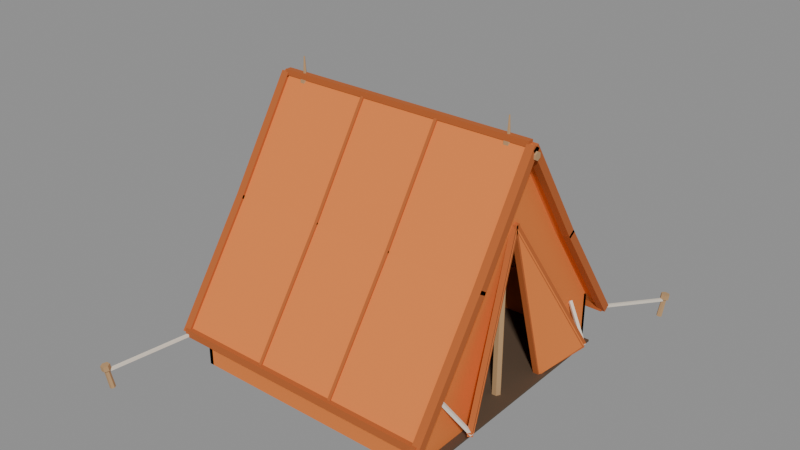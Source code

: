 # Source: C03.blend  (saved by Blender 4.2.68; exported with 4.5.12 LTS)
import bpy
from mathutils import Matrix  # noqa: F401  (used for matrix-valued properties, if any)

bpy.ops.wm.read_factory_settings(use_empty=True)
scene = bpy.context.scene
scene.name = 'Scene'

# ---- collections
col_c03_asset = bpy.data.collections.new('C03_asset'); scene.collection.children.link(col_c03_asset)

# ---- materials (node trees are filled in below, after node groups)
mat_camp_canvas_orange = bpy.data.materials.new('camp_canvas_orange')
mat_camp_canvas_orange.diffuse_color = (0.807, 0.2159, 0.04231, 1.0)
mat_camp_canvas_binding = bpy.data.materials.new('camp_canvas_binding')
mat_camp_canvas_binding.diffuse_color = (0.4851, 0.117, 0.02315, 1.0)
mat_camp_canvas_cream = bpy.data.materials.new('camp_canvas_cream')
mat_camp_canvas_cream.diffuse_color = (0.7913, 0.7157, 0.5972, 1.0)
mat_camp_groundsheet = bpy.data.materials.new('camp_groundsheet')
mat_camp_groundsheet.diffuse_color = (0.1022, 0.06125, 0.03434, 1.0)
mat_camp_wood_light = bpy.data.materials.new('camp_wood_light')
mat_camp_wood_light.diffuse_color = (0.4851, 0.2961, 0.1413, 1.0)

# ---- material node trees
mat_camp_canvas_orange.use_nodes = True; mat_camp_canvas_orange.node_tree.nodes.clear()
_N = mat_camp_canvas_orange.node_tree.nodes; _L = mat_camp_canvas_orange.node_tree.links
n0 = _N.new('ShaderNodeBsdfPrincipled'); n0.name = 'Principled BSDF'; n0.location = (10, 300)
n0.inputs[0].default_value = (0.807, 0.2159, 0.04231, 1.0)
n0.inputs[2].default_value = 0.88
n1 = _N.new('ShaderNodeOutputMaterial'); n1.name = 'Material Output'; n1.location = (300, 300)
_L.new(n0.outputs[0], n1.inputs[0])
n1.is_active_output = True
mat_camp_canvas_binding.use_nodes = True; mat_camp_canvas_binding.node_tree.nodes.clear()
_N = mat_camp_canvas_binding.node_tree.nodes; _L = mat_camp_canvas_binding.node_tree.links
n0 = _N.new('ShaderNodeBsdfPrincipled'); n0.name = 'Principled BSDF'; n0.location = (10, 300)
n0.inputs[0].default_value = (0.4851, 0.117, 0.02315, 1.0)
n0.inputs[2].default_value = 0.9
n1 = _N.new('ShaderNodeOutputMaterial'); n1.name = 'Material Output'; n1.location = (300, 300)
_L.new(n0.outputs[0], n1.inputs[0])
n1.is_active_output = True
mat_camp_canvas_cream.use_nodes = True; mat_camp_canvas_cream.node_tree.nodes.clear()
_N = mat_camp_canvas_cream.node_tree.nodes; _L = mat_camp_canvas_cream.node_tree.links
n0 = _N.new('ShaderNodeBsdfPrincipled'); n0.name = 'Principled BSDF'; n0.location = (10, 300)
n0.inputs[0].default_value = (0.7913, 0.7157, 0.5972, 1.0)
n0.inputs[2].default_value = 0.9
n1 = _N.new('ShaderNodeOutputMaterial'); n1.name = 'Material Output'; n1.location = (300, 300)
_L.new(n0.outputs[0], n1.inputs[0])
n1.is_active_output = True
mat_camp_groundsheet.use_nodes = True; mat_camp_groundsheet.node_tree.nodes.clear()
_N = mat_camp_groundsheet.node_tree.nodes; _L = mat_camp_groundsheet.node_tree.links
n0 = _N.new('ShaderNodeBsdfPrincipled'); n0.name = 'Principled BSDF'; n0.location = (10, 300)
n0.inputs[0].default_value = (0.1022, 0.06125, 0.03434, 1.0)
n0.inputs[2].default_value = 0.95
n1 = _N.new('ShaderNodeOutputMaterial'); n1.name = 'Material Output'; n1.location = (300, 300)
_L.new(n0.outputs[0], n1.inputs[0])
n1.is_active_output = True
mat_camp_wood_light.use_nodes = True; mat_camp_wood_light.node_tree.nodes.clear()
_N = mat_camp_wood_light.node_tree.nodes; _L = mat_camp_wood_light.node_tree.links
n0 = _N.new('ShaderNodeBsdfPrincipled'); n0.name = 'Principled BSDF'; n0.location = (10, 300)
n0.inputs[0].default_value = (0.4851, 0.2961, 0.1413, 1.0)
n0.inputs[2].default_value = 0.85
n1 = _N.new('ShaderNodeOutputMaterial'); n1.name = 'Material Output'; n1.location = (300, 300)
_L.new(n0.outputs[0], n1.inputs[0])
n1.is_active_output = True

# ---- meshes
me_c03_mesh = bpy.data.meshes.new('C03_mesh')
me_c03_mesh.from_pydata([(-1.66, 1.73, 0.475), (-1.66, 0.8, 1.82), (-1.66, 0.0, 3.07), (-1.66, -0.8, 1.82), (-1.66, -1.73, 0.475), (-1.66, -1.73, 0.405), (-1.66, -0.8, 1.75), (-1.66, 0.0, 3.0), (-1.66, 0.8, 1.75), (-1.66, 1.73, 0.405), (1.66, 1.73, 0.475), (1.66, 0.8, 1.82), (1.66, 0.0, 3.07), (1.66, -0.8, 1.82), (1.66, -1.73, 0.475), (1.66, -1.73, 0.405), (1.66, -0.8, 1.75), (1.66, 0.0, 3.0), (1.66, 0.8, 1.75), (1.66, 1.73, 0.405), (1.45, -1.6, 0.0), (1.45, -0.62, 0.0), (1.45, 0.0, 2.15), (1.45, 0.62, 0.0), (1.45, 1.6, 0.0), (1.45, 1.6, 0.63), (1.45, 0.8, 1.78), (1.45, 0.0, 3.03), (1.45, -0.8, 1.78), (1.45, -1.6, 0.63), (1.5, -1.6, 0.0), (1.5, -0.62, 0.0), (1.5, 0.0, 2.15), (1.5, 0.62, 0.0), (1.5, 1.6, 0.0), (1.5, 1.6, 0.63), (1.5, 0.8, 1.78), (1.5, 0.0, 3.03), (1.5, -0.8, 1.78), (1.5, -1.6, 0.63), (-1.5, -1.6, 0.0), (-1.5, 1.6, 0.0), (-1.5, 1.6, 0.63), (-1.5, 0.8, 1.78), (-1.5, 0.0, 3.03), (-1.5, -0.8, 1.78), (-1.5, -1.6, 0.63), (-1.45, -1.6, 0.0), (-1.45, 1.6, 0.0), (-1.45, 1.6, 0.63), (-1.45, 0.8, 1.78), (-1.45, 0.0, 3.03), (-1.45, -0.8, 1.78), (-1.45, -1.6, 0.63), (-1.5, 1.55, 0.0), (1.5, 1.55, 0.0), (1.5, 1.55, 0.63), (-1.5, 1.55, 0.63), (-1.5, 1.6, 0.0), (1.5, 1.6, 0.0), (1.5, 1.6, 0.63), (-1.5, 1.6, 0.63), (-1.5, -1.6, 0.0), (1.5, -1.6, 0.0), (1.5, -1.6, 0.63), (-1.5, -1.6, 0.63), (-1.5, -1.55, 0.0), (1.5, -1.55, 0.0), (1.5, -1.55, 0.63), (-1.5, -1.55, 0.63), (-1.67, 1.682, 0.3924), (-1.67, 1.778, 0.3924), (-1.67, 1.778, 0.4876), (-1.67, 1.682, 0.4876), (1.67, 1.682, 0.3924), (1.67, 1.778, 0.3924), (1.67, 1.778, 0.4876), (1.67, 1.682, 0.4876), (-1.67, -1.778, 0.3924), (-1.67, -1.682, 0.3924), (-1.67, -1.682, 0.4876), (-1.67, -1.778, 0.4876), (1.67, -1.778, 0.3924), (1.67, -1.682, 0.3924), (1.67, -1.682, 0.4876), (1.67, -1.778, 0.4876), (-1.708, 1.702, 0.3965), (-1.612, 1.702, 0.3965), (-1.612, 1.781, 0.4506), (-1.708, 1.781, 0.4506), (-1.708, 0.7495, 1.774), (-1.612, 0.7495, 1.774), (-1.612, 0.8278, 1.829), (-1.708, 0.8278, 1.829), (-1.708, 0.7707, 1.742), (-1.612, 0.7707, 1.742), (-1.612, 0.8509, 1.794), (-1.708, 0.8509, 1.794), (-1.708, -0.05087, 3.026), (-1.612, -0.05087, 3.026), (-1.612, 0.02931, 3.078), (-1.708, 0.02931, 3.078), (-1.708, 0.05087, 3.026), (-1.612, 0.05087, 3.026), (-1.612, -0.02931, 3.078), (-1.708, -0.02931, 3.078), (-1.708, -0.7707, 1.742), (-1.612, -0.7707, 1.742), (-1.612, -0.8509, 1.794), (-1.708, -0.8509, 1.794), (-1.708, -0.7495, 1.774), (-1.612, -0.7495, 1.774), (-1.612, -0.8278, 1.829), (-1.708, -0.8278, 1.829), (-1.708, -1.702, 0.3965), (-1.612, -1.702, 0.3965), (-1.612, -1.781, 0.4506), (-1.708, -1.781, 0.4506), (1.612, 1.702, 0.3965), (1.708, 1.702, 0.3965), (1.708, 1.781, 0.4506), (1.612, 1.781, 0.4506), (1.612, 0.7495, 1.774), (1.708, 0.7495, 1.774), (1.708, 0.8278, 1.829), (1.612, 0.8278, 1.829), (1.612, 0.7707, 1.742), (1.708, 0.7707, 1.742), (1.708, 0.8509, 1.794), (1.612, 0.8509, 1.794), (1.612, -0.05087, 3.026), (1.708, -0.05087, 3.026), (1.708, 0.02931, 3.078), (1.612, 0.02931, 3.078), (1.612, 0.05087, 3.026), (1.708, 0.05087, 3.026), (1.708, -0.02931, 3.078), (1.612, -0.02931, 3.078), (1.612, -0.7707, 1.742), (1.708, -0.7707, 1.742), (1.708, -0.8509, 1.794), (1.612, -0.8509, 1.794), (1.612, -0.7495, 1.774), (1.708, -0.7495, 1.774), (1.708, -0.8278, 1.829), (1.612, -0.8278, 1.829), (1.612, -1.702, 0.3965), (1.708, -1.702, 0.3965), (1.708, -1.781, 0.4506), (1.612, -1.781, 0.4506), (-1.64, -0.035, 3.035), (-1.64, 0.035, 3.035), (-1.64, 0.035, 3.105), (-1.64, -0.035, 3.105), (1.64, -0.035, 3.035), (1.64, 0.035, 3.035), (1.64, 0.035, 3.105), (1.64, -0.035, 3.105), (-0.518, 1.722, 0.4549), (-0.482, 1.722, 0.4549), (-0.482, 1.752, 0.4754), (-0.518, 1.752, 0.4754), (-0.518, 0.7784, 1.82), (-0.482, 0.7784, 1.82), (-0.482, 0.808, 1.84), (-0.518, 0.808, 1.84), (-0.518, 0.7913, 1.8), (-0.482, 0.7913, 1.8), (-0.482, 0.8216, 1.82), (-0.518, 0.8216, 1.82), (-0.518, -0.02163, 3.07), (-0.482, -0.02163, 3.07), (-0.482, 0.008692, 3.09), (-0.518, 0.008692, 3.09), (-0.518, 0.02163, 3.07), (-0.482, 0.02163, 3.07), (-0.482, -0.008692, 3.09), (-0.518, -0.008692, 3.09), (-0.518, -0.7913, 1.8), (-0.482, -0.7913, 1.8), (-0.482, -0.8216, 1.82), (-0.518, -0.8216, 1.82), (-0.518, -0.7784, 1.82), (-0.482, -0.7784, 1.82), (-0.482, -0.808, 1.84), (-0.518, -0.808, 1.84), (-0.518, -1.722, 0.4549), (-0.482, -1.722, 0.4549), (-0.482, -1.752, 0.4754), (-0.518, -1.752, 0.4754), (0.482, 1.722, 0.4549), (0.518, 1.722, 0.4549), (0.518, 1.752, 0.4754), (0.482, 1.752, 0.4754), (0.482, 0.7784, 1.82), (0.518, 0.7784, 1.82), (0.518, 0.808, 1.84), (0.482, 0.808, 1.84), (0.482, 0.7913, 1.8), (0.518, 0.7913, 1.8), (0.518, 0.8216, 1.82), (0.482, 0.8216, 1.82), (0.482, -0.02163, 3.07), (0.518, -0.02163, 3.07), (0.518, 0.008692, 3.09), (0.482, 0.008692, 3.09), (0.482, 0.02163, 3.07), (0.518, 0.02163, 3.07), (0.518, -0.008692, 3.09), (0.482, -0.008692, 3.09), (0.482, -0.7913, 1.8), (0.518, -0.7913, 1.8), (0.518, -0.8216, 1.82), (0.482, -0.8216, 1.82), (0.482, -0.7784, 1.82), (0.518, -0.7784, 1.82), (0.518, -0.808, 1.84), (0.482, -0.808, 1.84), (0.482, -1.722, 0.4549), (0.518, -1.722, 0.4549), (0.518, -1.752, 0.4754), (0.482, -1.752, 0.4754), (1.506, 0.62, 0.005849), (1.506, 0.0, 2.15), (1.804, 1.068, 0.3139), (1.536, 0.6032, 0.001), (1.536, -0.01681, 2.145), (1.834, 1.051, 0.309), (1.471, 0.6536, 0.04585), (1.471, 0.5864, 0.02615), (1.541, 0.5864, 0.02615), (1.541, 0.6536, 0.04585), (1.471, 0.03359, 2.16), (1.471, -0.03359, 2.14), (1.541, -0.03359, 2.14), (1.541, 0.03359, 2.16), (1.538, 0.6147, 0.009227), (1.489, 0.6479, 0.009227), (1.474, 0.6253, 0.06277), (1.523, 0.5921, 0.06277), (1.836, 1.063, 0.2812), (1.786, 1.096, 0.2812), (1.771, 1.073, 0.3348), (1.821, 1.04, 0.3348), (1.528, -0.03282, 2.135), (1.47, -0.0167, 2.135), (1.484, 0.03282, 2.165), (1.542, 0.0167, 2.165), (1.826, 1.035, 0.2925), (1.768, 1.051, 0.2925), (1.782, 1.101, 0.3235), (1.84, 1.085, 0.3235), (1.818, 1.081, 0.293), (1.801, 1.049, 0.293), (1.824, 1.036, 0.3175), (1.841, 1.068, 0.3175), (1.507, 1.25, 0.6758), (1.49, 1.218, 0.6758), (1.513, 1.205, 0.7002), (1.53, 1.237, 0.7002), (1.506, -0.62, 0.005849), (1.506, 0.0, 2.15), (1.804, -1.068, 0.3139), (1.536, -0.6032, 0.001), (1.536, 0.01681, 2.145), (1.834, -1.051, 0.309), (1.471, -0.5864, 0.02615), (1.471, -0.6536, 0.04585), (1.541, -0.6536, 0.04585), (1.541, -0.5864, 0.02615), (1.471, 0.03359, 2.14), (1.471, -0.03359, 2.16), (1.541, -0.03359, 2.16), (1.541, 0.03359, 2.14), (1.489, -0.6479, 0.009227), (1.538, -0.6147, 0.009227), (1.523, -0.5921, 0.06277), (1.474, -0.6253, 0.06277), (1.786, -1.096, 0.2812), (1.836, -1.063, 0.2812), (1.821, -1.04, 0.3348), (1.771, -1.073, 0.3348), (1.47, 0.0167, 2.135), (1.528, 0.03282, 2.135), (1.542, -0.0167, 2.165), (1.484, -0.03282, 2.165), (1.768, -1.051, 0.2925), (1.826, -1.035, 0.2925), (1.84, -1.085, 0.3235), (1.782, -1.101, 0.3235), (1.801, -1.049, 0.293), (1.818, -1.081, 0.293), (1.841, -1.068, 0.3175), (1.824, -1.036, 0.3175), (1.49, -1.218, 0.6758), (1.507, -1.25, 0.6758), (1.53, -1.237, 0.7002), (1.513, -1.205, 0.7002), (-1.518, -0.36, 1.32), (-1.518, 0.36, 1.32), (-1.518, 0.36, 1.74), (-1.518, -0.36, 1.74), (-1.49, -0.36, 1.32), (-1.49, 0.36, 1.32), (-1.49, 0.36, 1.74), (-1.49, -0.36, 1.74), (-1.48, -1.58, 0.0), (1.6, -1.58, 0.0), (1.6, 1.58, 0.0), (-1.48, 1.58, 0.0), (-1.48, -1.58, 0.025), (1.6, -1.58, 0.025), (1.6, 1.58, 0.025), (-1.48, 1.58, 0.025), (-1.73, -0.0433, 2.935), (-1.73, -3.062e-18, 2.91), (-1.73, 0.0433, 2.935), (-1.73, 0.0433, 2.985), (-1.73, 9.185e-18, 3.01), (-1.73, -0.0433, 2.985), (1.73, -0.0433, 2.935), (1.73, -3.062e-18, 2.91), (1.73, 0.0433, 2.935), (1.73, 0.0433, 2.985), (1.73, 9.185e-18, 3.01), (1.73, -0.0433, 2.985), (1.352, 0.04763, 0.0), (1.325, 3.368e-18, 0.0), (1.352, -0.04763, 0.0), (1.408, -0.04763, 0.0), (1.435, -1.01e-17, 0.0), (1.408, 0.04763, 0.0), (1.352, 0.04763, 3.035), (1.325, 3.368e-18, 3.035), (1.352, -0.04763, 3.035), (1.408, -0.04763, 3.035), (1.435, -1.01e-17, 3.035), (1.408, 0.04763, 3.035), (1.365, 0.02598, 2.9), (1.35, 1.837e-18, 2.9), (1.365, -0.02598, 2.9), (1.395, -0.02598, 2.9), (1.41, -5.511e-18, 2.9), (1.395, 0.02598, 2.9), (1.376, 0.006928, 3.3), (1.372, 4.899e-19, 3.3), (1.376, -0.006928, 3.3), (1.384, -0.006928, 3.3), (1.388, -1.47e-18, 3.3), (1.384, 0.006928, 3.3), (-1.408, 0.04763, 0.0), (-1.435, 3.368e-18, 0.0), (-1.408, -0.04763, 0.0), (-1.352, -0.04763, 0.0), (-1.325, -1.01e-17, 0.0), (-1.352, 0.04763, 0.0), (-1.408, 0.04763, 3.035), (-1.435, 3.368e-18, 3.035), (-1.408, -0.04763, 3.035), (-1.352, -0.04763, 3.035), (-1.325, -1.01e-17, 3.035), (-1.352, 0.04763, 3.035), (-1.395, 0.02598, 2.9), (-1.41, 1.837e-18, 2.9), (-1.395, -0.02598, 2.9), (-1.365, -0.02598, 2.9), (-1.35, -5.511e-18, 2.9), (-1.365, 0.02598, 2.9), (-1.384, 0.006928, 3.3), (-1.388, 4.899e-19, 3.3), (-1.384, -0.006928, 3.3), (-1.376, -0.006928, 3.3), (-1.372, -1.47e-18, 3.3), (-1.376, 0.006928, 3.3), (1.953, 2.65, 0.01136), (1.935, 2.621, 0.01734), (1.953, 2.59, 0.01974), (1.987, 2.59, 0.01615), (2.005, 2.619, 0.01017), (1.987, 2.65, 0.007771), (1.984, 2.687, 0.2978), (1.969, 2.66, 0.3032), (1.984, 2.633, 0.3054), (2.016, 2.633, 0.3022), (2.031, 2.66, 0.2968), (2.016, 2.687, 0.2946), (1.968, 2.701, 0.247), (1.94, 2.654, 0.2564), (1.968, 2.606, 0.2601), (2.022, 2.606, 0.2545), (2.05, 2.652, 0.2451), (2.022, 2.7, 0.2413), (1.974, 2.71, 0.311), (1.947, 2.663, 0.3204), (1.974, 2.615, 0.3242), (2.029, 2.614, 0.3185), (2.056, 2.661, 0.3091), (2.029, 2.709, 0.3054), (1.624, 1.701, 0.4093), (1.594, 1.713, 0.4093), (1.596, 1.719, 0.4407), (1.626, 1.707, 0.4407), (2.007, 2.642, 0.2213), (1.978, 2.655, 0.2213), (1.98, 2.66, 0.2528), (2.009, 2.648, 0.2528), (1.953, -2.59, 0.01974), (1.935, -2.621, 0.01734), (1.953, -2.65, 0.01136), (1.987, -2.65, 0.007771), (2.005, -2.619, 0.01017), (1.987, -2.59, 0.01615), (1.984, -2.633, 0.3054), (1.969, -2.66, 0.3032), (1.984, -2.687, 0.2978), (2.016, -2.687, 0.2946), (2.031, -2.66, 0.2968), (2.016, -2.633, 0.3022), (1.968, -2.606, 0.2601), (1.94, -2.654, 0.2564), (1.968, -2.701, 0.247), (2.022, -2.7, 0.2413), (2.05, -2.652, 0.2451), (2.022, -2.606, 0.2545), (1.974, -2.615, 0.3242), (1.947, -2.663, 0.3204), (1.974, -2.71, 0.311), (2.029, -2.709, 0.3054), (2.056, -2.661, 0.3091), (2.029, -2.614, 0.3185), (1.594, -1.713, 0.4093), (1.624, -1.701, 0.4093), (1.626, -1.707, 0.4407), (1.596, -1.719, 0.4407), (1.978, -2.655, 0.2213), (2.007, -2.642, 0.2213), (2.009, -2.648, 0.2528), (1.98, -2.66, 0.2528), (-1.987, 2.65, 0.007771), (-2.005, 2.619, 0.01017), (-1.987, 2.59, 0.01615), (-1.953, 2.59, 0.01974), (-1.935, 2.621, 0.01734), (-1.953, 2.65, 0.01136), (-2.016, 2.687, 0.2946), (-2.031, 2.66, 0.2968), (-2.016, 2.633, 0.3022), (-1.984, 2.633, 0.3054), (-1.969, 2.66, 0.3032), (-1.984, 2.687, 0.2978), (-2.022, 2.7, 0.2413), (-2.05, 2.652, 0.2451), (-2.022, 2.606, 0.2545), (-1.968, 2.606, 0.2601), (-1.94, 2.654, 0.2564), (-1.968, 2.701, 0.247), (-2.029, 2.709, 0.3054), (-2.056, 2.661, 0.3091), (-2.029, 2.614, 0.3185), (-1.974, 2.615, 0.3242), (-1.947, 2.663, 0.3204), (-1.974, 2.71, 0.311), (-1.594, 1.713, 0.4093), (-1.624, 1.701, 0.4093), (-1.626, 1.707, 0.4407), (-1.596, 1.719, 0.4407), (-1.978, 2.655, 0.2213), (-2.007, 2.642, 0.2213), (-2.009, 2.648, 0.2528), (-1.98, 2.66, 0.2528), (-1.987, -2.59, 0.01615), (-2.005, -2.619, 0.01017), (-1.987, -2.65, 0.007771), (-1.953, -2.65, 0.01136), (-1.935, -2.621, 0.01734), (-1.953, -2.59, 0.01974), (-2.016, -2.633, 0.3022), (-2.031, -2.66, 0.2968), (-2.016, -2.687, 0.2946), (-1.984, -2.687, 0.2978), (-1.969, -2.66, 0.3032), (-1.984, -2.633, 0.3054), (-2.022, -2.606, 0.2545), (-2.05, -2.652, 0.2451), (-2.022, -2.7, 0.2413), (-1.968, -2.701, 0.247), (-1.94, -2.654, 0.2564), (-1.968, -2.606, 0.2601), (-2.029, -2.614, 0.3185), (-2.056, -2.661, 0.3091), (-2.029, -2.709, 0.3054), (-1.974, -2.71, 0.311), (-1.947, -2.663, 0.3204), (-1.974, -2.615, 0.3242), (-1.624, -1.701, 0.4093), (-1.594, -1.713, 0.4093), (-1.596, -1.719, 0.4407), (-1.626, -1.707, 0.4407), (-2.007, -2.642, 0.2213), (-1.978, -2.655, 0.2213), (-1.98, -2.66, 0.2528), (-2.009, -2.648, 0.2528)], [], [(0, 1, 11, 10), (1, 2, 12, 11), (2, 3, 13, 12), (3, 4, 14, 13), (4, 5, 15, 14), (5, 6, 16, 15), (6, 7, 17, 16), (7, 8, 18, 17), (8, 9, 19, 18), (9, 0, 10, 19), (9, 8, 7, 6, 5, 4, 3, 2, 1, 0), (10, 11, 12, 13, 14, 15, 16, 17, 18, 19), (29, 28, 27, 26, 25, 24, 23, 22, 21, 20), (30, 31, 32, 33, 34, 35, 36, 37, 38, 39), (20, 21, 31, 30), (21, 22, 32, 31), (22, 23, 33, 32), (23, 24, 34, 33), (24, 25, 35, 34), (25, 26, 36, 35), (26, 27, 37, 36), (27, 28, 38, 37), (28, 29, 39, 38), (29, 20, 30, 39), (46, 45, 44, 43, 42, 41, 40), (47, 48, 49, 50, 51, 52, 53), (40, 41, 48, 47), (41, 42, 49, 48), (42, 43, 50, 49), (43, 44, 51, 50), (44, 45, 52, 51), (45, 46, 53, 52), (46, 40, 47, 53), (57, 54, 55, 56), (58, 61, 60, 59), (54, 58, 59, 55), (55, 59, 60, 56), (56, 60, 61, 57), (57, 61, 58, 54), (65, 62, 63, 64), (66, 69, 68, 67), (62, 66, 67, 63), (63, 67, 68, 64), (64, 68, 69, 65), (65, 69, 66, 62), (70, 71, 75, 74), (71, 72, 76, 75), (72, 73, 77, 76), (73, 70, 74, 77), (73, 72, 71, 70), (74, 75, 76, 77), (78, 79, 83, 82), (79, 80, 84, 83), (80, 81, 85, 84), (81, 78, 82, 85), (81, 80, 79, 78), (82, 83, 84, 85), (86, 87, 91, 90), (87, 88, 92, 91), (88, 89, 93, 92), (89, 86, 90, 93), (89, 88, 87, 86), (90, 91, 92, 93), (94, 95, 99, 98), (95, 96, 100, 99), (96, 97, 101, 100), (97, 94, 98, 101), (97, 96, 95, 94), (98, 99, 100, 101), (102, 103, 107, 106), (103, 104, 108, 107), (104, 105, 109, 108), (105, 102, 106, 109), (105, 104, 103, 102), (106, 107, 108, 109), (110, 111, 115, 114), (111, 112, 116, 115), (112, 113, 117, 116), (113, 110, 114, 117), (113, 112, 111, 110), (114, 115, 116, 117), (118, 119, 123, 122), (119, 120, 124, 123), (120, 121, 125, 124), (121, 118, 122, 125), (121, 120, 119, 118), (122, 123, 124, 125), (126, 127, 131, 130), (127, 128, 132, 131), (128, 129, 133, 132), (129, 126, 130, 133), (129, 128, 127, 126), (130, 131, 132, 133), (134, 135, 139, 138), (135, 136, 140, 139), (136, 137, 141, 140), (137, 134, 138, 141), (137, 136, 135, 134), (138, 139, 140, 141), (142, 143, 147, 146), (143, 144, 148, 147), (144, 145, 149, 148), (145, 142, 146, 149), (145, 144, 143, 142), (146, 147, 148, 149), (150, 151, 155, 154), (151, 152, 156, 155), (152, 153, 157, 156), (153, 150, 154, 157), (153, 152, 151, 150), (154, 155, 156, 157), (158, 159, 163, 162), (159, 160, 164, 163), (160, 161, 165, 164), (161, 158, 162, 165), (161, 160, 159, 158), (162, 163, 164, 165), (166, 167, 171, 170), (167, 168, 172, 171), (168, 169, 173, 172), (169, 166, 170, 173), (169, 168, 167, 166), (170, 171, 172, 173), (174, 175, 179, 178), (175, 176, 180, 179), (176, 177, 181, 180), (177, 174, 178, 181), (177, 176, 175, 174), (178, 179, 180, 181), (182, 183, 187, 186), (183, 184, 188, 187), (184, 185, 189, 188), (185, 182, 186, 189), (185, 184, 183, 182), (186, 187, 188, 189), (190, 191, 195, 194), (191, 192, 196, 195), (192, 193, 197, 196), (193, 190, 194, 197), (193, 192, 191, 190), (194, 195, 196, 197), (198, 199, 203, 202), (199, 200, 204, 203), (200, 201, 205, 204), (201, 198, 202, 205), (201, 200, 199, 198), (202, 203, 204, 205), (206, 207, 211, 210), (207, 208, 212, 211), (208, 209, 213, 212), (209, 206, 210, 213), (209, 208, 207, 206), (210, 211, 212, 213), (214, 215, 219, 218), (215, 216, 220, 219), (216, 217, 221, 220), (217, 214, 218, 221), (217, 216, 215, 214), (218, 219, 220, 221), (224, 222, 223), (225, 227, 226), (222, 225, 226, 223), (223, 226, 227, 224), (224, 227, 225, 222), (228, 229, 233, 232), (229, 230, 234, 233), (230, 231, 235, 234), (231, 228, 232, 235), (231, 230, 229, 228), (232, 233, 234, 235), (236, 237, 241, 240), (237, 238, 242, 241), (238, 239, 243, 242), (239, 236, 240, 243), (239, 238, 237, 236), (240, 241, 242, 243), (244, 245, 249, 248), (245, 246, 250, 249), (246, 247, 251, 250), (247, 244, 248, 251), (247, 246, 245, 244), (248, 249, 250, 251), (252, 253, 257, 256), (253, 254, 258, 257), (254, 255, 259, 258), (255, 252, 256, 259), (255, 254, 253, 252), (256, 257, 258, 259), (262, 261, 260), (263, 264, 265), (260, 261, 264, 263), (261, 262, 265, 264), (262, 260, 263, 265), (266, 267, 271, 270), (267, 268, 272, 271), (268, 269, 273, 272), (269, 266, 270, 273), (269, 268, 267, 266), (270, 271, 272, 273), (274, 275, 279, 278), (275, 276, 280, 279), (276, 277, 281, 280), (277, 274, 278, 281), (277, 276, 275, 274), (278, 279, 280, 281), (282, 283, 287, 286), (283, 284, 288, 287), (284, 285, 289, 288), (285, 282, 286, 289), (285, 284, 283, 282), (286, 287, 288, 289), (290, 291, 295, 294), (291, 292, 296, 295), (292, 293, 297, 296), (293, 290, 294, 297), (293, 292, 291, 290), (294, 295, 296, 297), (301, 300, 299, 298), (302, 303, 304, 305), (298, 299, 303, 302), (299, 300, 304, 303), (300, 301, 305, 304), (301, 298, 302, 305), (309, 308, 307, 306), (310, 311, 312, 313), (306, 307, 311, 310), (307, 308, 312, 311), (308, 309, 313, 312), (309, 306, 310, 313), (314, 315, 321, 320), (315, 316, 322, 321), (316, 317, 323, 322), (317, 318, 324, 323), (318, 319, 325, 324), (319, 314, 320, 325), (319, 318, 317, 316, 315, 314), (320, 321, 322, 323, 324, 325), (326, 327, 333, 332), (327, 328, 334, 333), (328, 329, 335, 334), (329, 330, 336, 335), (330, 331, 337, 336), (331, 326, 332, 337), (331, 330, 329, 328, 327, 326), (332, 333, 334, 335, 336, 337), (338, 339, 345, 344), (339, 340, 346, 345), (340, 341, 347, 346), (341, 342, 348, 347), (342, 343, 349, 348), (343, 338, 344, 349), (343, 342, 341, 340, 339, 338), (344, 345, 346, 347, 348, 349), (350, 351, 357, 356), (351, 352, 358, 357), (352, 353, 359, 358), (353, 354, 360, 359), (354, 355, 361, 360), (355, 350, 356, 361), (355, 354, 353, 352, 351, 350), (356, 357, 358, 359, 360, 361), (362, 363, 369, 368), (363, 364, 370, 369), (364, 365, 371, 370), (365, 366, 372, 371), (366, 367, 373, 372), (367, 362, 368, 373), (367, 366, 365, 364, 363, 362), (368, 369, 370, 371, 372, 373), (374, 375, 381, 380), (375, 376, 382, 381), (376, 377, 383, 382), (377, 378, 384, 383), (378, 379, 385, 384), (379, 374, 380, 385), (379, 378, 377, 376, 375, 374), (380, 381, 382, 383, 384, 385), (386, 387, 393, 392), (387, 388, 394, 393), (388, 389, 395, 394), (389, 390, 396, 395), (390, 391, 397, 396), (391, 386, 392, 397), (391, 390, 389, 388, 387, 386), (392, 393, 394, 395, 396, 397), (398, 399, 403, 402), (399, 400, 404, 403), (400, 401, 405, 404), (401, 398, 402, 405), (401, 400, 399, 398), (402, 403, 404, 405), (406, 407, 413, 412), (407, 408, 414, 413), (408, 409, 415, 414), (409, 410, 416, 415), (410, 411, 417, 416), (411, 406, 412, 417), (411, 410, 409, 408, 407, 406), (412, 413, 414, 415, 416, 417), (418, 419, 425, 424), (419, 420, 426, 425), (420, 421, 427, 426), (421, 422, 428, 427), (422, 423, 429, 428), (423, 418, 424, 429), (423, 422, 421, 420, 419, 418), (424, 425, 426, 427, 428, 429), (430, 431, 435, 434), (431, 432, 436, 435), (432, 433, 437, 436), (433, 430, 434, 437), (433, 432, 431, 430), (434, 435, 436, 437), (438, 439, 445, 444), (439, 440, 446, 445), (440, 441, 447, 446), (441, 442, 448, 447), (442, 443, 449, 448), (443, 438, 444, 449), (443, 442, 441, 440, 439, 438), (444, 445, 446, 447, 448, 449), (450, 451, 457, 456), (451, 452, 458, 457), (452, 453, 459, 458), (453, 454, 460, 459), (454, 455, 461, 460), (455, 450, 456, 461), (455, 454, 453, 452, 451, 450), (456, 457, 458, 459, 460, 461), (462, 463, 467, 466), (463, 464, 468, 467), (464, 465, 469, 468), (465, 462, 466, 469), (465, 464, 463, 462), (466, 467, 468, 469), (470, 471, 477, 476), (471, 472, 478, 477), (472, 473, 479, 478), (473, 474, 480, 479), (474, 475, 481, 480), (475, 470, 476, 481), (475, 474, 473, 472, 471, 470), (476, 477, 478, 479, 480, 481), (482, 483, 489, 488), (483, 484, 490, 489), (484, 485, 491, 490), (485, 486, 492, 491), (486, 487, 493, 492), (487, 482, 488, 493), (487, 486, 485, 484, 483, 482), (488, 489, 490, 491, 492, 493), (494, 495, 499, 498), (495, 496, 500, 499), (496, 497, 501, 500), (497, 494, 498, 501), (497, 496, 495, 494), (498, 499, 500, 501)])
me_c03_mesh.polygons.foreach_set('material_index', [0, 0, 0, 0, 0, 0, 0, 0, 0, 0, 0, 0, 0, 0, 0, 0, 0, 0, 0, 0, 0, 0, 0, 0, 0, 0, 0, 0, 0, 0, 0, 0, 0, 0, 0, 0, 0, 0, 0, 0, 0, 0, 0, 0, 0, 1, 1, 1, 1, 1, 1, 1, 1, 1, 1, 1, 1, 1, 1, 1, 1, 1, 1, 1, 1, 1, 1, 1, 1, 1, 1, 1, 1, 1, 1, 1, 1, 1, 1, 1, 1, 1, 1, 1, 1, 1, 1, 1, 1, 1, 1, 1, 1, 1, 1, 1, 1, 1, 1, 1, 1, 1, 1, 1, 1, 1, 1, 1, 1, 1, 1, 1, 1, 1, 1, 1, 1, 1, 1, 1, 1, 1, 1, 1, 1, 1, 1, 1, 1, 1, 1, 1, 1, 1, 1, 1, 1, 1, 1, 1, 1, 1, 1, 1, 1, 1, 1, 1, 1, 1, 1, 1, 1, 1, 1, 1, 1, 1, 1, 0, 0, 0, 0, 0, 1, 1, 1, 1, 1, 1, 1, 1, 1, 1, 1, 1, 1, 1, 1, 1, 1, 1, 2, 2, 2, 2, 2, 2, 0, 0, 0, 0, 0, 1, 1, 1, 1, 1, 1, 1, 1, 1, 1, 1, 1, 1, 1, 1, 1, 1, 1, 2, 2, 2, 2, 2, 2, 2, 2, 2, 2, 2, 2, 3, 3, 3, 3, 3, 3, 4, 4, 4, 4, 4, 4, 4, 4, 4, 4, 4, 4, 4, 4, 4, 4, 4, 4, 4, 4, 4, 4, 4, 4, 4, 4, 4, 4, 4, 4, 4, 4, 4, 4, 4, 4, 4, 4, 4, 4, 4, 4, 4, 4, 4, 4, 4, 4, 4, 4, 4, 4, 4, 4, 4, 4, 2, 2, 2, 2, 2, 2, 4, 4, 4, 4, 4, 4, 4, 4, 4, 4, 4, 4, 4, 4, 4, 4, 2, 2, 2, 2, 2, 2, 4, 4, 4, 4, 4, 4, 4, 4, 4, 4, 4, 4, 4, 4, 4, 4, 2, 2, 2, 2, 2, 2, 4, 4, 4, 4, 4, 4, 4, 4, 4, 4, 4, 4, 4, 4, 4, 4, 2, 2, 2, 2, 2, 2])
me_c03_mesh.materials.append(mat_camp_canvas_orange)
me_c03_mesh.materials.append(mat_camp_canvas_binding)
me_c03_mesh.materials.append(mat_camp_canvas_cream)
me_c03_mesh.materials.append(mat_camp_groundsheet)
me_c03_mesh.materials.append(mat_camp_wood_light)
me_c03_mesh.update()

# ---- objects
ob_c03 = bpy.data.objects.new('C03', None)
ob_c03_geo = bpy.data.objects.new('C03_geo', me_c03_mesh)

# ---- transforms, parenting, visibility, modifiers, constraints
ob_c03.location = (0.0, 0.0, 0.0)
ob_c03_geo.parent = ob_c03
ob_c03_geo.location = (0.0, 0.0, 0.0)

# ---- collection membership
col_c03_asset.objects.link(ob_c03)
col_c03_asset.objects.link(ob_c03_geo)

# ---- scene / render settings (as saved in the file)
scene.frame_start = 1; scene.frame_end = 250; scene.frame_set(1)
scene.render.engine = 'BLENDER_EEVEE_NEXT'
bpy.context.view_layer.update()

# ---- added for rendering (the .blend has no active camera and no usable light): camera, sun + grey world if the file has none
cam_auto = bpy.data.cameras.new('AutoCamera')
cam_auto.lens = 50.0
cam_auto.sensor_width = 36.0
cam_auto.clip_end = 1000.0
ob_auto_camera = bpy.data.objects.new('AutoCamera', cam_auto)
scene.collection.objects.link(ob_auto_camera)
ob_auto_camera.location = (6.99577, -8.39493, 7.24662)
ob_auto_camera.rotation_euler = (1.09748, -7.21219e-08, 0.694738)
scene.camera = ob_auto_camera
light_auto_sun = bpy.data.lights.new('AutoSun', 'SUN')
light_auto_sun.energy = 3.0
light_auto_sun.angle = 0.0523599
ob_auto_sun = bpy.data.objects.new('AutoSun', light_auto_sun)
scene.collection.objects.link(ob_auto_sun)
ob_auto_sun.rotation_euler = (0.872665, 0.174533, 0.523599)
if scene.world is None:
    world_auto = bpy.data.worlds.new('AutoWorld')
    world_auto.color = (0.3, 0.3, 0.3)
    scene.world = world_auto
bpy.context.view_layer.update()
